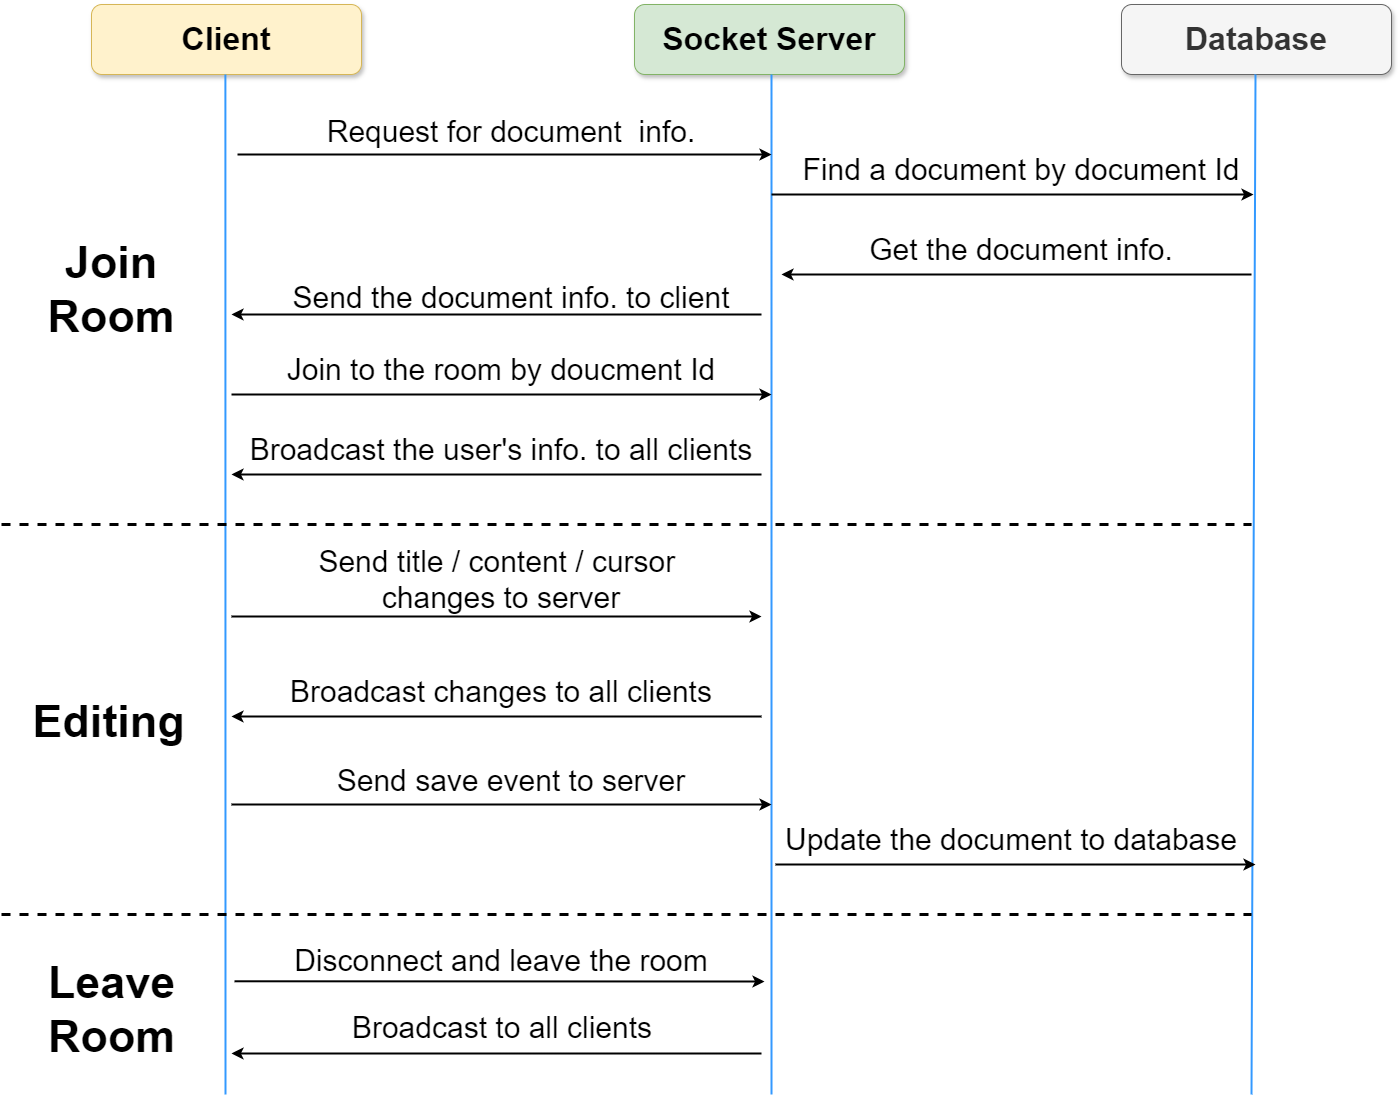

The diagram above was exported from draw.io. Its source (the exported page's mxGraphModel, read from the mxfile embedded in the PNG):
<mxGraphModel dx="2100" dy="1242" grid="1" gridSize="10" guides="1" tooltips="1" connect="1" arrows="1" fold="1" page="1" pageScale="1" pageWidth="2000" pageHeight="2000" math="0" shadow="0">
  <root>
    <mxCell id="0" />
    <mxCell id="1" parent="0" />
    <mxCell id="wawxTieqAeTXWT99Ey7p-1" value="&lt;font style=&quot;font-size: 32px;&quot;&gt;&lt;b style=&quot;&quot;&gt;Client&lt;/b&gt;&lt;/font&gt;" style="rounded=1;whiteSpace=wrap;html=1;fillColor=#fff2cc;strokeColor=#d6b656;shadow=1;" parent="1" vertex="1">
      <mxGeometry x="490" y="220" width="270" height="70" as="geometry" />
    </mxCell>
    <mxCell id="wawxTieqAeTXWT99Ey7p-2" value="&lt;font style=&quot;font-size: 32px;&quot;&gt;&lt;b style=&quot;&quot;&gt;Socket Server&lt;/b&gt;&lt;/font&gt;" style="rounded=1;whiteSpace=wrap;html=1;fillColor=#d5e8d4;strokeColor=#82b366;glass=0;shadow=1;" parent="1" vertex="1">
      <mxGeometry x="1033" y="220" width="270" height="70" as="geometry" />
    </mxCell>
    <mxCell id="wawxTieqAeTXWT99Ey7p-4" value="&lt;font style=&quot;font-size: 32px;&quot;&gt;&lt;b style=&quot;&quot;&gt;Database&lt;/b&gt;&lt;/font&gt;" style="rounded=1;whiteSpace=wrap;html=1;fillColor=#f5f5f5;strokeColor=#666666;fontColor=#333333;shadow=1;" parent="1" vertex="1">
      <mxGeometry x="1520" y="220" width="270" height="70" as="geometry" />
    </mxCell>
    <mxCell id="wawxTieqAeTXWT99Ey7p-7" value="" style="endArrow=none;html=1;rounded=0;strokeWidth=2;strokeColor=#3399FF;" parent="1" edge="1">
      <mxGeometry width="50" height="50" relative="1" as="geometry">
        <mxPoint x="624" y="1310" as="sourcePoint" />
        <mxPoint x="623.89" y="290" as="targetPoint" />
      </mxGeometry>
    </mxCell>
    <mxCell id="wawxTieqAeTXWT99Ey7p-8" value="" style="endArrow=none;html=1;rounded=0;strokeWidth=2;strokeColor=#3399FF;" parent="1" edge="1">
      <mxGeometry width="50" height="50" relative="1" as="geometry">
        <mxPoint x="1170" y="1310" as="sourcePoint" />
        <mxPoint x="1170" y="290" as="targetPoint" />
      </mxGeometry>
    </mxCell>
    <mxCell id="wawxTieqAeTXWT99Ey7p-9" value="" style="endArrow=none;html=1;rounded=0;strokeWidth=2;strokeColor=#3399FF;" parent="1" edge="1">
      <mxGeometry width="50" height="50" relative="1" as="geometry">
        <mxPoint x="1650" y="1310" as="sourcePoint" />
        <mxPoint x="1654" y="290" as="targetPoint" />
      </mxGeometry>
    </mxCell>
    <mxCell id="wawxTieqAeTXWT99Ey7p-11" value="" style="endArrow=classic;html=1;rounded=0;strokeWidth=2;" parent="1" edge="1">
      <mxGeometry width="50" height="50" relative="1" as="geometry">
        <mxPoint x="636" y="370" as="sourcePoint" />
        <mxPoint x="1170" y="370" as="targetPoint" />
      </mxGeometry>
    </mxCell>
    <mxCell id="wawxTieqAeTXWT99Ey7p-12" value="&lt;font style=&quot;font-size: 30px;&quot;&gt;Request for document&amp;nbsp; info.&lt;/font&gt;" style="text;strokeColor=none;align=center;fillColor=none;html=1;verticalAlign=middle;whiteSpace=wrap;rounded=0;" parent="1" vertex="1">
      <mxGeometry x="645" y="332" width="530" height="30" as="geometry" />
    </mxCell>
    <mxCell id="wawxTieqAeTXWT99Ey7p-14" value="" style="endArrow=classic;html=1;rounded=0;strokeWidth=2;" parent="1" edge="1">
      <mxGeometry width="50" height="50" relative="1" as="geometry">
        <mxPoint x="1170" y="410" as="sourcePoint" />
        <mxPoint x="1652" y="410" as="targetPoint" />
      </mxGeometry>
    </mxCell>
    <mxCell id="wawxTieqAeTXWT99Ey7p-15" value="&lt;font style=&quot;font-size: 30px;&quot;&gt;Find a document by document Id&lt;/font&gt;" style="text;strokeColor=none;align=center;fillColor=none;html=1;verticalAlign=middle;whiteSpace=wrap;rounded=0;" parent="1" vertex="1">
      <mxGeometry x="1170" y="370" width="500" height="30" as="geometry" />
    </mxCell>
    <mxCell id="wawxTieqAeTXWT99Ey7p-16" value="" style="endArrow=classic;html=1;rounded=0;strokeWidth=2;" parent="1" edge="1">
      <mxGeometry width="50" height="50" relative="1" as="geometry">
        <mxPoint x="1650" y="490" as="sourcePoint" />
        <mxPoint x="1180" y="490" as="targetPoint" />
      </mxGeometry>
    </mxCell>
    <mxCell id="wawxTieqAeTXWT99Ey7p-17" value="&lt;font style=&quot;font-size: 30px;&quot;&gt;Get the document info.&lt;/font&gt;" style="text;strokeColor=none;align=center;fillColor=none;html=1;verticalAlign=middle;whiteSpace=wrap;rounded=0;" parent="1" vertex="1">
      <mxGeometry x="1170" y="450" width="500" height="30" as="geometry" />
    </mxCell>
    <mxCell id="wawxTieqAeTXWT99Ey7p-18" value="" style="endArrow=classic;html=1;rounded=0;strokeWidth=2;" parent="1" edge="1">
      <mxGeometry width="50" height="50" relative="1" as="geometry">
        <mxPoint x="1160" y="530" as="sourcePoint" />
        <mxPoint x="630" y="530" as="targetPoint" />
      </mxGeometry>
    </mxCell>
    <mxCell id="wawxTieqAeTXWT99Ey7p-19" value="&lt;font style=&quot;font-size: 30px;&quot;&gt;Send the document info. to client&lt;/font&gt;" style="text;strokeColor=none;align=center;fillColor=none;html=1;verticalAlign=middle;whiteSpace=wrap;rounded=0;" parent="1" vertex="1">
      <mxGeometry x="660" y="498" width="500" height="30" as="geometry" />
    </mxCell>
    <mxCell id="WfAqCeQkQkPYEmu9E2iG-3" value="" style="endArrow=classic;html=1;rounded=0;strokeWidth=2;" edge="1" parent="1">
      <mxGeometry width="50" height="50" relative="1" as="geometry">
        <mxPoint x="630" y="610" as="sourcePoint" />
        <mxPoint x="1170" y="610" as="targetPoint" />
      </mxGeometry>
    </mxCell>
    <mxCell id="WfAqCeQkQkPYEmu9E2iG-4" value="&lt;font style=&quot;font-size: 30px;&quot;&gt;Join to the room by doucment Id&lt;/font&gt;" style="text;strokeColor=none;align=center;fillColor=none;html=1;verticalAlign=middle;whiteSpace=wrap;rounded=0;" vertex="1" parent="1">
      <mxGeometry x="650" y="570" width="500" height="30" as="geometry" />
    </mxCell>
    <mxCell id="WfAqCeQkQkPYEmu9E2iG-5" value="" style="endArrow=classic;html=1;rounded=0;strokeWidth=2;" edge="1" parent="1">
      <mxGeometry width="50" height="50" relative="1" as="geometry">
        <mxPoint x="1160" y="690" as="sourcePoint" />
        <mxPoint x="630" y="690" as="targetPoint" />
      </mxGeometry>
    </mxCell>
    <mxCell id="WfAqCeQkQkPYEmu9E2iG-6" value="&lt;font style=&quot;font-size: 30px;&quot;&gt;Broadcast the user's info. to all clients&lt;/font&gt;" style="text;strokeColor=none;align=center;fillColor=none;html=1;verticalAlign=middle;whiteSpace=wrap;rounded=0;" vertex="1" parent="1">
      <mxGeometry x="640" y="650" width="520" height="30" as="geometry" />
    </mxCell>
    <mxCell id="WfAqCeQkQkPYEmu9E2iG-7" value="" style="endArrow=none;dashed=1;html=1;rounded=0;strokeWidth=3;" edge="1" parent="1">
      <mxGeometry width="50" height="50" relative="1" as="geometry">
        <mxPoint x="400" y="740" as="sourcePoint" />
        <mxPoint x="1650" y="740" as="targetPoint" />
      </mxGeometry>
    </mxCell>
    <mxCell id="WfAqCeQkQkPYEmu9E2iG-8" value="&lt;font style=&quot;font-size: 45px;&quot;&gt;&lt;b style=&quot;&quot;&gt;Join&lt;/b&gt;&lt;/font&gt;&lt;div&gt;&lt;font style=&quot;font-size: 45px;&quot;&gt;&lt;b style=&quot;&quot;&gt;Room&lt;/b&gt;&lt;/font&gt;&lt;/div&gt;" style="text;strokeColor=none;align=center;fillColor=none;html=1;verticalAlign=middle;whiteSpace=wrap;rounded=0;" vertex="1" parent="1">
      <mxGeometry x="420" y="490" width="180" height="30" as="geometry" />
    </mxCell>
    <mxCell id="WfAqCeQkQkPYEmu9E2iG-9" style="edgeStyle=orthogonalEdgeStyle;rounded=0;orthogonalLoop=1;jettySize=auto;html=1;exitX=0.5;exitY=1;exitDx=0;exitDy=0;" edge="1" parent="1" source="WfAqCeQkQkPYEmu9E2iG-8" target="WfAqCeQkQkPYEmu9E2iG-8">
      <mxGeometry relative="1" as="geometry" />
    </mxCell>
    <mxCell id="WfAqCeQkQkPYEmu9E2iG-10" value="&lt;span style=&quot;font-size: 45px;&quot;&gt;&lt;b&gt;Editing&lt;/b&gt;&lt;/span&gt;" style="text;strokeColor=none;align=center;fillColor=none;html=1;verticalAlign=middle;whiteSpace=wrap;rounded=0;" vertex="1" parent="1">
      <mxGeometry x="405" y="922" width="205" height="30" as="geometry" />
    </mxCell>
    <mxCell id="WfAqCeQkQkPYEmu9E2iG-12" value="" style="endArrow=classic;html=1;rounded=0;strokeWidth=2;" edge="1" parent="1">
      <mxGeometry width="50" height="50" relative="1" as="geometry">
        <mxPoint x="630" y="832" as="sourcePoint" />
        <mxPoint x="1160" y="832" as="targetPoint" />
      </mxGeometry>
    </mxCell>
    <mxCell id="WfAqCeQkQkPYEmu9E2iG-13" value="&lt;font style=&quot;font-size: 30px;&quot;&gt;Send title / content / cursor&amp;nbsp;&lt;/font&gt;&lt;div&gt;&lt;font style=&quot;font-size: 30px;&quot;&gt;changes to server&lt;/font&gt;&lt;/div&gt;" style="text;strokeColor=none;align=center;fillColor=none;html=1;verticalAlign=middle;whiteSpace=wrap;rounded=0;" vertex="1" parent="1">
      <mxGeometry x="630" y="780" width="540" height="30" as="geometry" />
    </mxCell>
    <mxCell id="WfAqCeQkQkPYEmu9E2iG-14" value="" style="endArrow=classic;html=1;rounded=0;strokeWidth=2;" edge="1" parent="1">
      <mxGeometry width="50" height="50" relative="1" as="geometry">
        <mxPoint x="1160" y="932" as="sourcePoint" />
        <mxPoint x="630" y="932" as="targetPoint" />
      </mxGeometry>
    </mxCell>
    <mxCell id="WfAqCeQkQkPYEmu9E2iG-15" value="&lt;font style=&quot;font-size: 30px;&quot;&gt;Broadcast changes to all clients&lt;/font&gt;" style="text;strokeColor=none;align=center;fillColor=none;html=1;verticalAlign=middle;whiteSpace=wrap;rounded=0;" vertex="1" parent="1">
      <mxGeometry x="630" y="892" width="540" height="30" as="geometry" />
    </mxCell>
    <mxCell id="WfAqCeQkQkPYEmu9E2iG-16" value="" style="endArrow=classic;html=1;rounded=0;strokeWidth=2;" edge="1" parent="1">
      <mxGeometry width="50" height="50" relative="1" as="geometry">
        <mxPoint x="630" y="1020" as="sourcePoint" />
        <mxPoint x="1170" y="1020" as="targetPoint" />
      </mxGeometry>
    </mxCell>
    <mxCell id="WfAqCeQkQkPYEmu9E2iG-17" value="&lt;font style=&quot;font-size: 30px;&quot;&gt;Send save event to server&lt;/font&gt;" style="text;strokeColor=none;align=center;fillColor=none;html=1;verticalAlign=middle;whiteSpace=wrap;rounded=0;" vertex="1" parent="1">
      <mxGeometry x="640" y="981" width="540" height="30" as="geometry" />
    </mxCell>
    <mxCell id="WfAqCeQkQkPYEmu9E2iG-18" value="" style="endArrow=classic;html=1;rounded=0;strokeWidth=2;" edge="1" parent="1">
      <mxGeometry width="50" height="50" relative="1" as="geometry">
        <mxPoint x="1174" y="1080" as="sourcePoint" />
        <mxPoint x="1654" y="1080" as="targetPoint" />
      </mxGeometry>
    </mxCell>
    <mxCell id="WfAqCeQkQkPYEmu9E2iG-19" value="&lt;font style=&quot;font-size: 30px;&quot;&gt;Update the document to database&lt;/font&gt;" style="text;strokeColor=none;align=center;fillColor=none;html=1;verticalAlign=middle;whiteSpace=wrap;rounded=0;" vertex="1" parent="1">
      <mxGeometry x="1140" y="1040" width="540" height="30" as="geometry" />
    </mxCell>
    <mxCell id="WfAqCeQkQkPYEmu9E2iG-21" value="" style="endArrow=none;dashed=1;html=1;rounded=0;strokeWidth=3;" edge="1" parent="1">
      <mxGeometry width="50" height="50" relative="1" as="geometry">
        <mxPoint x="400" y="1130" as="sourcePoint" />
        <mxPoint x="1650" y="1130" as="targetPoint" />
      </mxGeometry>
    </mxCell>
    <mxCell id="WfAqCeQkQkPYEmu9E2iG-22" value="&lt;span style=&quot;font-size: 45px;&quot;&gt;&lt;b&gt;Leave&lt;/b&gt;&lt;/span&gt;&lt;div&gt;&lt;span style=&quot;font-size: 45px;&quot;&gt;&lt;b&gt;Room&lt;/b&gt;&lt;/span&gt;&lt;/div&gt;" style="text;strokeColor=none;align=center;fillColor=none;html=1;verticalAlign=middle;whiteSpace=wrap;rounded=0;" vertex="1" parent="1">
      <mxGeometry x="417.5" y="1210" width="185" height="30" as="geometry" />
    </mxCell>
    <mxCell id="WfAqCeQkQkPYEmu9E2iG-23" value="" style="endArrow=classic;html=1;rounded=0;strokeWidth=2;" edge="1" parent="1">
      <mxGeometry width="50" height="50" relative="1" as="geometry">
        <mxPoint x="633" y="1196.78" as="sourcePoint" />
        <mxPoint x="1163" y="1197" as="targetPoint" />
      </mxGeometry>
    </mxCell>
    <mxCell id="WfAqCeQkQkPYEmu9E2iG-24" value="&lt;font style=&quot;font-size: 30px;&quot;&gt;Disconnect and leave the room&lt;/font&gt;" style="text;strokeColor=none;align=center;fillColor=none;html=1;verticalAlign=middle;whiteSpace=wrap;rounded=0;" vertex="1" parent="1">
      <mxGeometry x="630" y="1161" width="540" height="30" as="geometry" />
    </mxCell>
    <mxCell id="WfAqCeQkQkPYEmu9E2iG-25" value="" style="endArrow=classic;html=1;rounded=0;strokeWidth=2;" edge="1" parent="1">
      <mxGeometry width="50" height="50" relative="1" as="geometry">
        <mxPoint x="1160" y="1269" as="sourcePoint" />
        <mxPoint x="630" y="1269" as="targetPoint" />
      </mxGeometry>
    </mxCell>
    <mxCell id="WfAqCeQkQkPYEmu9E2iG-26" value="&lt;font style=&quot;font-size: 30px;&quot;&gt;Broadcast to all clients&lt;/font&gt;" style="text;strokeColor=none;align=center;fillColor=none;html=1;verticalAlign=middle;whiteSpace=wrap;rounded=0;" vertex="1" parent="1">
      <mxGeometry x="631" y="1228" width="540" height="30" as="geometry" />
    </mxCell>
  </root>
</mxGraphModel>